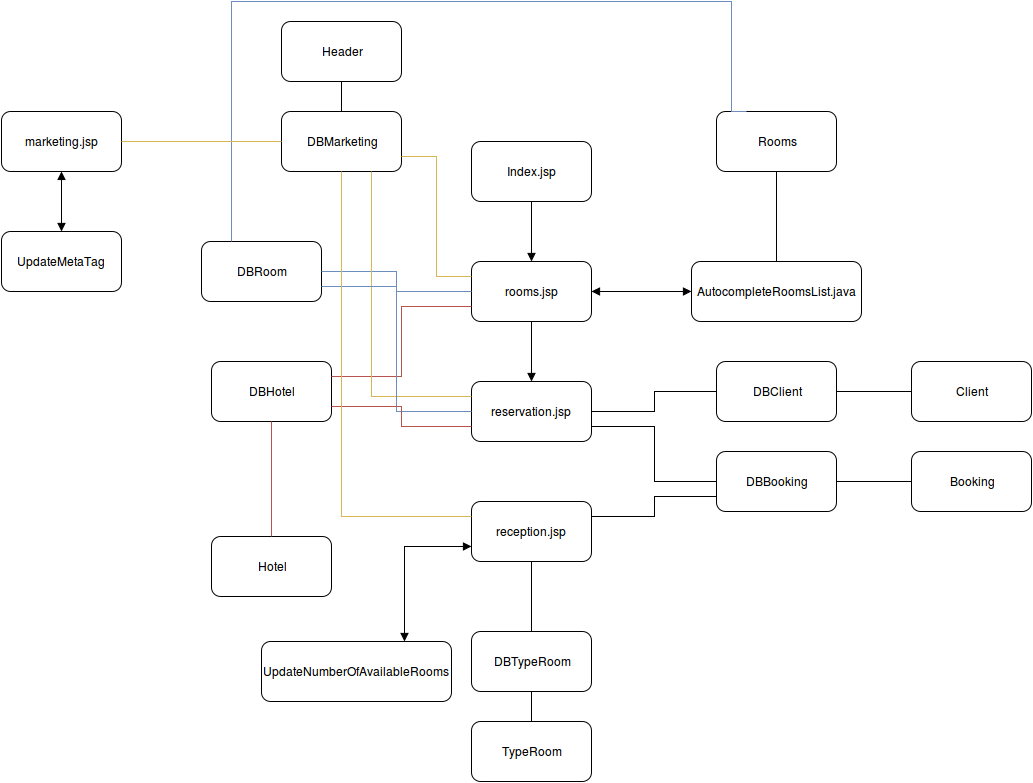

The diagram above was exported from draw.io. Its source (the exported page's mxGraphModel, read from the mxfile embedded in the PNG):
<mxGraphModel dx="2252" dy="733" grid="1" gridSize="10" guides="1" tooltips="1" connect="1" arrows="1" fold="1" page="1" pageScale="1" pageWidth="826" pageHeight="1169" math="0" shadow="0">
  <root>
    <mxCell id="0" />
    <mxCell id="1" parent="0" />
    <mxCell id="4a0a91d792900348-1" value="Index.jsp&lt;br&gt;" style="rounded=1;whiteSpace=wrap;html=1;" vertex="1" parent="1">
      <mxGeometry x="320" y="190" width="120" height="60" as="geometry" />
    </mxCell>
    <mxCell id="4a0a91d792900348-2" value="rooms.jsp&lt;br&gt;" style="rounded=1;whiteSpace=wrap;html=1;" vertex="1" parent="1">
      <mxGeometry x="320" y="310" width="120" height="60" as="geometry" />
    </mxCell>
    <mxCell id="4a0a91d792900348-4" style="edgeStyle=orthogonalEdgeStyle;rounded=0;html=1;exitX=0.5;exitY=1;entryX=0.5;entryY=0;endArrow=block;endFill=1;jettySize=auto;orthogonalLoop=1;startArrow=none;startFill=0;" edge="1" parent="1" source="4a0a91d792900348-1" target="4a0a91d792900348-2">
      <mxGeometry relative="1" as="geometry" />
    </mxCell>
    <mxCell id="4a0a91d792900348-5" value="DBMarketing" style="rounded=1;whiteSpace=wrap;html=1;" vertex="1" parent="1">
      <mxGeometry x="130" y="160" width="120" height="60" as="geometry" />
    </mxCell>
    <mxCell id="4a0a91d792900348-6" value="DBRoom" style="rounded=1;whiteSpace=wrap;html=1;" vertex="1" parent="1">
      <mxGeometry x="50" y="290" width="120" height="60" as="geometry" />
    </mxCell>
    <mxCell id="4a0a91d792900348-7" value="DBHotel" style="rounded=1;whiteSpace=wrap;html=1;" vertex="1" parent="1">
      <mxGeometry x="60" y="410" width="120" height="60" as="geometry" />
    </mxCell>
    <mxCell id="4a0a91d792900348-8" style="edgeStyle=orthogonalEdgeStyle;rounded=0;html=1;exitX=1;exitY=0.5;entryX=0;entryY=0.5;startArrow=none;startFill=0;endArrow=none;endFill=0;jettySize=auto;orthogonalLoop=1;fillColor=#dae8fc;strokeColor=#6c8ebf;" edge="1" parent="1" source="4a0a91d792900348-6" target="4a0a91d792900348-2">
      <mxGeometry relative="1" as="geometry" />
    </mxCell>
    <mxCell id="4a0a91d792900348-9" style="edgeStyle=orthogonalEdgeStyle;rounded=0;html=1;exitX=1;exitY=0.75;entryX=0;entryY=0.25;startArrow=none;startFill=0;endArrow=none;endFill=0;jettySize=auto;orthogonalLoop=1;fillColor=#fff2cc;strokeColor=#d6b656;" edge="1" parent="1" source="4a0a91d792900348-5" target="4a0a91d792900348-2">
      <mxGeometry relative="1" as="geometry" />
    </mxCell>
    <mxCell id="4a0a91d792900348-10" style="edgeStyle=orthogonalEdgeStyle;rounded=0;html=1;exitX=1;exitY=0.25;entryX=0;entryY=0.75;startArrow=none;startFill=0;endArrow=none;endFill=0;jettySize=auto;orthogonalLoop=1;fillColor=#f8cecc;strokeColor=#b85450;" edge="1" parent="1" source="4a0a91d792900348-7" target="4a0a91d792900348-2">
      <mxGeometry relative="1" as="geometry" />
    </mxCell>
    <mxCell id="4a0a91d792900348-11" value="AutocompleteRoomsList.java&lt;br&gt;" style="rounded=1;whiteSpace=wrap;html=1;" vertex="1" parent="1">
      <mxGeometry x="540" y="310" width="170" height="60" as="geometry" />
    </mxCell>
    <mxCell id="4a0a91d792900348-12" style="edgeStyle=orthogonalEdgeStyle;rounded=0;html=1;exitX=0;exitY=0.5;entryX=1;entryY=0.5;startArrow=block;startFill=1;endArrow=block;endFill=1;jettySize=auto;orthogonalLoop=1;" edge="1" parent="1" source="4a0a91d792900348-11" target="4a0a91d792900348-2">
      <mxGeometry relative="1" as="geometry" />
    </mxCell>
    <mxCell id="29637164ffa0ff5-1" value="Rooms" style="rounded=1;whiteSpace=wrap;html=1;" vertex="1" parent="1">
      <mxGeometry x="565" y="160" width="120" height="60" as="geometry" />
    </mxCell>
    <mxCell id="29637164ffa0ff5-2" style="edgeStyle=orthogonalEdgeStyle;rounded=0;html=1;exitX=0.5;exitY=1;entryX=0.5;entryY=0;startArrow=none;startFill=0;endArrow=none;endFill=0;jettySize=auto;orthogonalLoop=1;" edge="1" parent="1" source="29637164ffa0ff5-1" target="4a0a91d792900348-11">
      <mxGeometry relative="1" as="geometry" />
    </mxCell>
    <mxCell id="29637164ffa0ff5-5" value="Header" style="rounded=1;whiteSpace=wrap;html=1;" vertex="1" parent="1">
      <mxGeometry x="130" y="70" width="120" height="60" as="geometry" />
    </mxCell>
    <mxCell id="29637164ffa0ff5-6" style="edgeStyle=orthogonalEdgeStyle;rounded=0;html=1;exitX=0.5;exitY=1;entryX=0.5;entryY=0;startArrow=none;startFill=0;endArrow=none;endFill=0;jettySize=auto;orthogonalLoop=1;" edge="1" parent="1" source="29637164ffa0ff5-5" target="4a0a91d792900348-5">
      <mxGeometry relative="1" as="geometry" />
    </mxCell>
    <mxCell id="29637164ffa0ff5-8" value="Hotel" style="rounded=1;whiteSpace=wrap;html=1;" vertex="1" parent="1">
      <mxGeometry x="60" y="585" width="120" height="60" as="geometry" />
    </mxCell>
    <mxCell id="29637164ffa0ff5-9" style="edgeStyle=orthogonalEdgeStyle;rounded=0;html=1;exitX=0.5;exitY=0;entryX=0.5;entryY=1;startArrow=none;startFill=0;endArrow=none;endFill=0;jettySize=auto;orthogonalLoop=1;fillColor=#f8cecc;strokeColor=#b85450;" edge="1" parent="1" source="29637164ffa0ff5-8" target="4a0a91d792900348-7">
      <mxGeometry relative="1" as="geometry" />
    </mxCell>
    <mxCell id="29637164ffa0ff5-10" value="reservation.jsp&lt;br&gt;" style="rounded=1;whiteSpace=wrap;html=1;" vertex="1" parent="1">
      <mxGeometry x="320" y="430" width="120" height="60" as="geometry" />
    </mxCell>
    <mxCell id="29637164ffa0ff5-11" style="edgeStyle=orthogonalEdgeStyle;rounded=0;html=1;exitX=0.5;exitY=1;entryX=0.5;entryY=0;startArrow=none;startFill=0;endArrow=block;endFill=1;jettySize=auto;orthogonalLoop=1;" edge="1" parent="1" source="4a0a91d792900348-2" target="29637164ffa0ff5-10">
      <mxGeometry relative="1" as="geometry" />
    </mxCell>
    <mxCell id="29637164ffa0ff5-12" value="DBBooking" style="rounded=1;whiteSpace=wrap;html=1;" vertex="1" parent="1">
      <mxGeometry x="565" y="500" width="120" height="60" as="geometry" />
    </mxCell>
    <mxCell id="29637164ffa0ff5-13" value="DBClient" style="rounded=1;whiteSpace=wrap;html=1;" vertex="1" parent="1">
      <mxGeometry x="565" y="410" width="120" height="60" as="geometry" />
    </mxCell>
    <mxCell id="29637164ffa0ff5-14" style="edgeStyle=orthogonalEdgeStyle;rounded=0;html=1;exitX=0;exitY=0.5;entryX=1;entryY=0.5;startArrow=none;startFill=0;endArrow=none;endFill=0;jettySize=auto;orthogonalLoop=1;" edge="1" parent="1" source="29637164ffa0ff5-13" target="29637164ffa0ff5-10">
      <mxGeometry relative="1" as="geometry" />
    </mxCell>
    <mxCell id="29637164ffa0ff5-15" style="edgeStyle=orthogonalEdgeStyle;rounded=0;html=1;exitX=0;exitY=0.5;entryX=1;entryY=0.75;startArrow=none;startFill=0;endArrow=none;endFill=0;jettySize=auto;orthogonalLoop=1;" edge="1" parent="1" source="29637164ffa0ff5-12" target="29637164ffa0ff5-10">
      <mxGeometry relative="1" as="geometry" />
    </mxCell>
    <mxCell id="29637164ffa0ff5-19" style="edgeStyle=orthogonalEdgeStyle;rounded=0;html=1;exitX=0.75;exitY=1;startArrow=none;startFill=0;endArrow=none;endFill=0;jettySize=auto;orthogonalLoop=1;entryX=0;entryY=0.25;fillColor=#fff2cc;strokeColor=#d6b656;" edge="1" parent="1" source="4a0a91d792900348-5" target="29637164ffa0ff5-10">
      <mxGeometry relative="1" as="geometry">
        <mxPoint x="200" y="260" as="targetPoint" />
        <Array as="points">
          <mxPoint x="220" y="445" />
        </Array>
      </mxGeometry>
    </mxCell>
    <mxCell id="29637164ffa0ff5-20" style="edgeStyle=orthogonalEdgeStyle;rounded=0;html=1;exitX=1;exitY=0.75;startArrow=none;startFill=0;endArrow=none;endFill=0;jettySize=auto;orthogonalLoop=1;entryX=0;entryY=0.5;fillColor=#dae8fc;strokeColor=#6c8ebf;" edge="1" parent="1" source="4a0a91d792900348-6" target="29637164ffa0ff5-10">
      <mxGeometry relative="1" as="geometry">
        <mxPoint x="290" y="420" as="targetPoint" />
        <Array as="points">
          <mxPoint x="245" y="335" />
          <mxPoint x="245" y="460" />
        </Array>
      </mxGeometry>
    </mxCell>
    <mxCell id="29637164ffa0ff5-21" style="edgeStyle=orthogonalEdgeStyle;rounded=0;html=1;exitX=1;exitY=0.75;entryX=0;entryY=0.75;startArrow=none;startFill=0;endArrow=none;endFill=0;jettySize=auto;orthogonalLoop=1;fillColor=#f8cecc;strokeColor=#b85450;" edge="1" parent="1" source="4a0a91d792900348-7" target="29637164ffa0ff5-10">
      <mxGeometry relative="1" as="geometry" />
    </mxCell>
    <mxCell id="29637164ffa0ff5-22" style="edgeStyle=orthogonalEdgeStyle;rounded=0;html=1;exitX=0.25;exitY=0;entryX=0.25;entryY=0;startArrow=none;startFill=0;endArrow=none;endFill=0;jettySize=auto;orthogonalLoop=1;fillColor=#dae8fc;strokeColor=#6c8ebf;" edge="1" parent="1" source="4a0a91d792900348-6" target="29637164ffa0ff5-1">
      <mxGeometry relative="1" as="geometry">
        <Array as="points">
          <mxPoint x="80" y="50" />
          <mxPoint x="580" y="50" />
        </Array>
      </mxGeometry>
    </mxCell>
    <mxCell id="29637164ffa0ff5-23" value="Booking" style="rounded=1;whiteSpace=wrap;html=1;" vertex="1" parent="1">
      <mxGeometry x="760" y="500" width="120" height="60" as="geometry" />
    </mxCell>
    <mxCell id="29637164ffa0ff5-24" style="edgeStyle=orthogonalEdgeStyle;rounded=0;html=1;exitX=1;exitY=0.5;entryX=0;entryY=0.5;startArrow=none;startFill=0;endArrow=none;endFill=0;jettySize=auto;orthogonalLoop=1;" edge="1" parent="1" source="29637164ffa0ff5-12" target="29637164ffa0ff5-23">
      <mxGeometry relative="1" as="geometry" />
    </mxCell>
    <mxCell id="29637164ffa0ff5-25" value="Client" style="rounded=1;whiteSpace=wrap;html=1;" vertex="1" parent="1">
      <mxGeometry x="760" y="410" width="120" height="60" as="geometry" />
    </mxCell>
    <mxCell id="29637164ffa0ff5-26" style="edgeStyle=orthogonalEdgeStyle;rounded=0;html=1;exitX=1;exitY=0.5;entryX=0;entryY=0.5;startArrow=none;startFill=0;endArrow=none;endFill=0;jettySize=auto;orthogonalLoop=1;" edge="1" parent="1" source="29637164ffa0ff5-13" target="29637164ffa0ff5-25">
      <mxGeometry relative="1" as="geometry" />
    </mxCell>
    <mxCell id="29637164ffa0ff5-27" value="reception.jsp&lt;br&gt;" style="rounded=1;whiteSpace=wrap;html=1;" vertex="1" parent="1">
      <mxGeometry x="320" y="550" width="120" height="60" as="geometry" />
    </mxCell>
    <mxCell id="29637164ffa0ff5-28" value="marketing.jsp&lt;br&gt;" style="rounded=1;whiteSpace=wrap;html=1;" vertex="1" parent="1">
      <mxGeometry x="-150" y="160" width="120" height="60" as="geometry" />
    </mxCell>
    <mxCell id="29637164ffa0ff5-29" value="DBTypeRoom" style="rounded=1;whiteSpace=wrap;html=1;" vertex="1" parent="1">
      <mxGeometry x="320" y="680" width="120" height="60" as="geometry" />
    </mxCell>
    <mxCell id="29637164ffa0ff5-30" value="TypeRoom" style="rounded=1;whiteSpace=wrap;html=1;" vertex="1" parent="1">
      <mxGeometry x="320" y="770" width="120" height="60" as="geometry" />
    </mxCell>
    <mxCell id="29637164ffa0ff5-31" style="edgeStyle=orthogonalEdgeStyle;rounded=0;html=1;exitX=0.5;exitY=1;entryX=0.5;entryY=0;startArrow=none;startFill=0;endArrow=none;endFill=0;jettySize=auto;orthogonalLoop=1;" edge="1" parent="1" source="29637164ffa0ff5-29" target="29637164ffa0ff5-30">
      <mxGeometry relative="1" as="geometry" />
    </mxCell>
    <mxCell id="29637164ffa0ff5-32" style="edgeStyle=orthogonalEdgeStyle;rounded=0;html=1;exitX=0.5;exitY=0;entryX=0.5;entryY=1;startArrow=none;startFill=0;endArrow=none;endFill=0;jettySize=auto;orthogonalLoop=1;" edge="1" parent="1" source="29637164ffa0ff5-29" target="29637164ffa0ff5-27">
      <mxGeometry relative="1" as="geometry" />
    </mxCell>
    <mxCell id="29637164ffa0ff5-33" style="edgeStyle=orthogonalEdgeStyle;rounded=0;html=1;exitX=0;exitY=0.75;entryX=1;entryY=0.25;startArrow=none;startFill=0;endArrow=none;endFill=0;jettySize=auto;orthogonalLoop=1;" edge="1" parent="1" source="29637164ffa0ff5-12" target="29637164ffa0ff5-27">
      <mxGeometry relative="1" as="geometry" />
    </mxCell>
    <mxCell id="29637164ffa0ff5-34" style="edgeStyle=orthogonalEdgeStyle;rounded=0;html=1;exitX=0.5;exitY=1;entryX=0;entryY=0.25;startArrow=none;startFill=0;endArrow=none;endFill=0;jettySize=auto;orthogonalLoop=1;fillColor=#fff2cc;strokeColor=#d6b656;" edge="1" parent="1" source="4a0a91d792900348-5" target="29637164ffa0ff5-27">
      <mxGeometry relative="1" as="geometry" />
    </mxCell>
    <mxCell id="29637164ffa0ff5-35" value="UpdateNumberOfAvailableRooms&lt;br&gt;" style="rounded=1;whiteSpace=wrap;html=1;" vertex="1" parent="1">
      <mxGeometry x="110" y="690" width="190" height="60" as="geometry" />
    </mxCell>
    <mxCell id="29637164ffa0ff5-36" style="edgeStyle=orthogonalEdgeStyle;rounded=0;html=1;exitX=0.75;exitY=0;entryX=0;entryY=0.75;startArrow=block;startFill=1;endArrow=block;endFill=1;jettySize=auto;orthogonalLoop=1;" edge="1" parent="1" source="29637164ffa0ff5-35" target="29637164ffa0ff5-27">
      <mxGeometry relative="1" as="geometry" />
    </mxCell>
    <mxCell id="29637164ffa0ff5-37" style="edgeStyle=orthogonalEdgeStyle;rounded=0;html=1;exitX=0;exitY=0.5;entryX=1;entryY=0.5;startArrow=none;startFill=0;endArrow=none;endFill=0;jettySize=auto;orthogonalLoop=1;fillColor=#fff2cc;strokeColor=#d6b656;" edge="1" parent="1" source="4a0a91d792900348-5" target="29637164ffa0ff5-28">
      <mxGeometry relative="1" as="geometry" />
    </mxCell>
    <mxCell id="29637164ffa0ff5-38" value="UpdateMetaTag&lt;br&gt;" style="rounded=1;whiteSpace=wrap;html=1;" vertex="1" parent="1">
      <mxGeometry x="-150" y="280" width="120" height="60" as="geometry" />
    </mxCell>
    <mxCell id="29637164ffa0ff5-39" style="edgeStyle=orthogonalEdgeStyle;rounded=0;html=1;exitX=0.5;exitY=0;entryX=0.5;entryY=1;startArrow=block;startFill=1;endArrow=block;endFill=1;jettySize=auto;orthogonalLoop=1;" edge="1" parent="1" source="29637164ffa0ff5-38" target="29637164ffa0ff5-28">
      <mxGeometry relative="1" as="geometry" />
    </mxCell>
  </root>
</mxGraphModel>